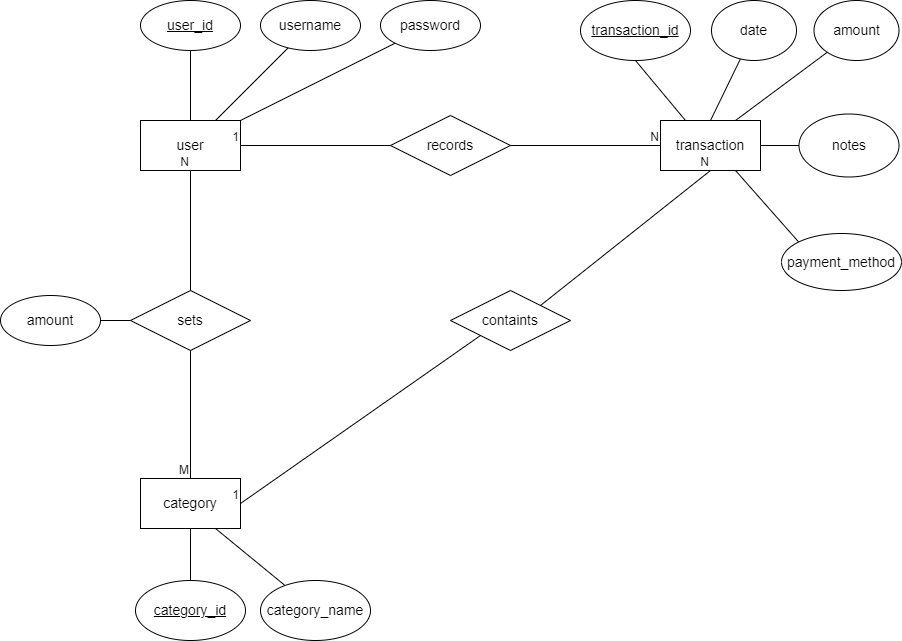

The diagram above was exported from draw.io. Its source (the exported page's mxGraphModel, read from the mxfile embedded in the PNG):
<mxGraphModel dx="1036" dy="606" grid="1" gridSize="10" guides="1" tooltips="1" connect="1" arrows="1" fold="1" page="1" pageScale="1" pageWidth="827" pageHeight="1169" background="none" math="0" shadow="0" extFonts="Permanent Marker^https://fonts.googleapis.com/css?family=Permanent+Marker">
  <root>
    <mxCell id="0" />
    <mxCell id="1" parent="0" />
    <mxCell id="Yhjc-KHFBmM0MUIXRUgo-1" value="user&lt;br style=&quot;font-size: 14px;&quot;&gt;" style="whiteSpace=wrap;html=1;align=center;fontSize=14;" parent="1" vertex="1">
      <mxGeometry x="600" y="200" width="100" height="50" as="geometry" />
    </mxCell>
    <mxCell id="Yhjc-KHFBmM0MUIXRUgo-18" style="edgeStyle=none;rounded=0;orthogonalLoop=1;jettySize=auto;html=1;endArrow=none;endFill=0;fontSize=14;entryX=1;entryY=0;entryDx=0;entryDy=0;" parent="1" source="Yhjc-KHFBmM0MUIXRUgo-2" target="Yhjc-KHFBmM0MUIXRUgo-1" edge="1">
      <mxGeometry relative="1" as="geometry">
        <mxPoint x="660" y="200" as="targetPoint" />
      </mxGeometry>
    </mxCell>
    <mxCell id="Yhjc-KHFBmM0MUIXRUgo-2" value="password" style="ellipse;whiteSpace=wrap;html=1;align=center;fontSize=14;" parent="1" vertex="1">
      <mxGeometry x="840" y="80" width="100" height="50" as="geometry" />
    </mxCell>
    <mxCell id="Yhjc-KHFBmM0MUIXRUgo-17" style="edgeStyle=none;rounded=0;orthogonalLoop=1;jettySize=auto;html=1;endArrow=none;endFill=0;fontSize=14;entryX=0.75;entryY=0;entryDx=0;entryDy=0;" parent="1" source="Yhjc-KHFBmM0MUIXRUgo-4" target="Yhjc-KHFBmM0MUIXRUgo-1" edge="1">
      <mxGeometry relative="1" as="geometry">
        <mxPoint x="600" y="190" as="targetPoint" />
      </mxGeometry>
    </mxCell>
    <mxCell id="Yhjc-KHFBmM0MUIXRUgo-4" value="username" style="ellipse;whiteSpace=wrap;html=1;align=center;fontSize=14;" parent="1" vertex="1">
      <mxGeometry x="720" y="80" width="100" height="50" as="geometry" />
    </mxCell>
    <mxCell id="Yhjc-KHFBmM0MUIXRUgo-16" style="edgeStyle=none;rounded=0;orthogonalLoop=1;jettySize=auto;html=1;entryX=0.5;entryY=0;entryDx=0;entryDy=0;endArrow=none;endFill=0;fontSize=14;" parent="1" source="Yhjc-KHFBmM0MUIXRUgo-5" target="Yhjc-KHFBmM0MUIXRUgo-1" edge="1">
      <mxGeometry relative="1" as="geometry" />
    </mxCell>
    <mxCell id="Yhjc-KHFBmM0MUIXRUgo-5" value="user_id" style="ellipse;whiteSpace=wrap;html=1;align=center;fontStyle=4;fontSize=14;" parent="1" vertex="1">
      <mxGeometry x="600" y="80" width="100" height="50" as="geometry" />
    </mxCell>
    <mxCell id="Yhjc-KHFBmM0MUIXRUgo-26" value="transaction" style="whiteSpace=wrap;html=1;align=center;fontSize=14;" parent="1" vertex="1">
      <mxGeometry x="1120" y="200" width="100" height="50" as="geometry" />
    </mxCell>
    <mxCell id="Yhjc-KHFBmM0MUIXRUgo-41" style="edgeStyle=none;rounded=0;orthogonalLoop=1;jettySize=auto;html=1;exitX=0.5;exitY=1;exitDx=0;exitDy=0;endArrow=none;endFill=0;fontSize=14;entryX=0.25;entryY=0;entryDx=0;entryDy=0;" parent="1" source="Yhjc-KHFBmM0MUIXRUgo-27" target="Yhjc-KHFBmM0MUIXRUgo-26" edge="1">
      <mxGeometry relative="1" as="geometry">
        <mxPoint x="1080" y="490" as="targetPoint" />
      </mxGeometry>
    </mxCell>
    <mxCell id="Yhjc-KHFBmM0MUIXRUgo-27" value="transaction_id" style="ellipse;whiteSpace=wrap;html=1;align=center;fontStyle=4;fontSize=14;" parent="1" vertex="1">
      <mxGeometry x="1040" y="80" width="110" height="60" as="geometry" />
    </mxCell>
    <mxCell id="Yhjc-KHFBmM0MUIXRUgo-35" style="edgeStyle=none;rounded=0;orthogonalLoop=1;jettySize=auto;html=1;entryX=0.75;entryY=1;entryDx=0;entryDy=0;endArrow=none;endFill=0;fontSize=14;" parent="1" source="Yhjc-KHFBmM0MUIXRUgo-28" target="Yhjc-KHFBmM0MUIXRUgo-31" edge="1">
      <mxGeometry relative="1" as="geometry" />
    </mxCell>
    <mxCell id="Yhjc-KHFBmM0MUIXRUgo-28" value="category_name" style="ellipse;whiteSpace=wrap;html=1;align=center;fontSize=14;" parent="1" vertex="1">
      <mxGeometry x="720" y="660" width="110" height="60" as="geometry" />
    </mxCell>
    <mxCell id="Yhjc-KHFBmM0MUIXRUgo-43" style="edgeStyle=none;rounded=0;orthogonalLoop=1;jettySize=auto;html=1;entryX=1;entryY=0.5;entryDx=0;entryDy=0;endArrow=none;endFill=0;fontSize=14;exitX=0;exitY=0.5;exitDx=0;exitDy=0;" parent="1" source="Yhjc-KHFBmM0MUIXRUgo-30" target="Yhjc-KHFBmM0MUIXRUgo-26" edge="1">
      <mxGeometry relative="1" as="geometry">
        <mxPoint x="1153.4999999999995" y="392" as="targetPoint" />
      </mxGeometry>
    </mxCell>
    <mxCell id="Yhjc-KHFBmM0MUIXRUgo-30" value="notes" style="ellipse;whiteSpace=wrap;html=1;align=center;fontSize=14;" parent="1" vertex="1">
      <mxGeometry x="1258.5" y="193.5" width="100" height="63" as="geometry" />
    </mxCell>
    <mxCell id="Yhjc-KHFBmM0MUIXRUgo-34" style="edgeStyle=none;rounded=0;orthogonalLoop=1;jettySize=auto;html=1;entryX=0.5;entryY=0;entryDx=0;entryDy=0;endArrow=none;endFill=0;fontSize=14;exitX=0.5;exitY=1;exitDx=0;exitDy=0;" parent="1" source="Yhjc-KHFBmM0MUIXRUgo-31" target="Yhjc-KHFBmM0MUIXRUgo-32" edge="1">
      <mxGeometry relative="1" as="geometry">
        <mxPoint x="891" y="528" as="sourcePoint" />
      </mxGeometry>
    </mxCell>
    <mxCell id="Yhjc-KHFBmM0MUIXRUgo-31" value="&lt;font style=&quot;font-size: 14px;&quot;&gt;category&lt;/font&gt;" style="whiteSpace=wrap;html=1;align=center;fontSize=14;" parent="1" vertex="1">
      <mxGeometry x="600" y="558" width="100" height="50" as="geometry" />
    </mxCell>
    <mxCell id="Yhjc-KHFBmM0MUIXRUgo-32" value="category_id" style="ellipse;whiteSpace=wrap;html=1;align=center;fontStyle=4;fontSize=14;" parent="1" vertex="1">
      <mxGeometry x="595" y="660" width="110" height="60" as="geometry" />
    </mxCell>
    <mxCell id="Yhjc-KHFBmM0MUIXRUgo-45" style="edgeStyle=none;rounded=0;orthogonalLoop=1;jettySize=auto;html=1;entryX=0.75;entryY=0;entryDx=0;entryDy=0;endArrow=none;endFill=0;fontSize=14;" parent="1" source="Yhjc-KHFBmM0MUIXRUgo-40" target="Yhjc-KHFBmM0MUIXRUgo-26" edge="1">
      <mxGeometry relative="1" as="geometry">
        <mxPoint x="891" y="203" as="targetPoint" />
      </mxGeometry>
    </mxCell>
    <mxCell id="Yhjc-KHFBmM0MUIXRUgo-40" value="amount" style="ellipse;whiteSpace=wrap;html=1;align=center;fontSize=14;" parent="1" vertex="1">
      <mxGeometry x="1273.5" y="80" width="85" height="60" as="geometry" />
    </mxCell>
    <mxCell id="Yhjc-KHFBmM0MUIXRUgo-60" value="containts" style="shape=rhombus;perimeter=rhombusPerimeter;whiteSpace=wrap;html=1;align=center;fontSize=14;" parent="1" vertex="1">
      <mxGeometry x="910" y="370" width="120" height="60" as="geometry" />
    </mxCell>
    <mxCell id="Yhjc-KHFBmM0MUIXRUgo-89" value="sets" style="shape=rhombus;perimeter=rhombusPerimeter;whiteSpace=wrap;html=1;align=center;fontSize=14;" parent="1" vertex="1">
      <mxGeometry x="590" y="370" width="120" height="60" as="geometry" />
    </mxCell>
    <mxCell id="4596e_6L5UVROwjo9uvK-1" style="edgeStyle=none;rounded=0;orthogonalLoop=1;jettySize=auto;html=1;endArrow=none;endFill=0;fontSize=14;entryX=0.5;entryY=0;entryDx=0;entryDy=0;" parent="1" source="4596e_6L5UVROwjo9uvK-2" target="Yhjc-KHFBmM0MUIXRUgo-26" edge="1">
      <mxGeometry relative="1" as="geometry">
        <mxPoint x="1020" y="180" as="targetPoint" />
      </mxGeometry>
    </mxCell>
    <mxCell id="4596e_6L5UVROwjo9uvK-2" value="date" style="ellipse;whiteSpace=wrap;html=1;align=center;fontSize=14;" parent="1" vertex="1">
      <mxGeometry x="1171" y="80" width="85" height="60" as="geometry" />
    </mxCell>
    <mxCell id="4596e_6L5UVROwjo9uvK-3" style="edgeStyle=none;rounded=0;orthogonalLoop=1;jettySize=auto;html=1;entryX=0;entryY=0.5;entryDx=0;entryDy=0;endArrow=none;endFill=0;fontSize=14;exitX=1;exitY=0.5;exitDx=0;exitDy=0;" parent="1" source="4596e_6L5UVROwjo9uvK-4" target="Yhjc-KHFBmM0MUIXRUgo-89" edge="1">
      <mxGeometry relative="1" as="geometry">
        <mxPoint x="390" y="718" as="targetPoint" />
      </mxGeometry>
    </mxCell>
    <mxCell id="4596e_6L5UVROwjo9uvK-4" value="amount" style="ellipse;whiteSpace=wrap;html=1;align=center;fontSize=14;" parent="1" vertex="1">
      <mxGeometry x="460" y="375" width="100" height="50" as="geometry" />
    </mxCell>
    <mxCell id="OyWEk4uWqdLhOREkDheK-10" style="edgeStyle=none;rounded=0;orthogonalLoop=1;jettySize=auto;html=1;fontSize=14;entryX=0.75;entryY=1;entryDx=0;entryDy=0;endArrow=none;endFill=0;exitX=0;exitY=0;exitDx=0;exitDy=0;" parent="1" source="OyWEk4uWqdLhOREkDheK-12" target="Yhjc-KHFBmM0MUIXRUgo-26" edge="1">
      <mxGeometry relative="1" as="geometry">
        <mxPoint x="1101.9999999999995" y="450" as="targetPoint" />
        <mxPoint x="942" y="350" as="sourcePoint" />
      </mxGeometry>
    </mxCell>
    <mxCell id="OyWEk4uWqdLhOREkDheK-12" value="&lt;font style=&quot;font-size: 14px;&quot;&gt;payment_method&lt;/font&gt;" style="ellipse;whiteSpace=wrap;html=1;align=center;" parent="1" vertex="1">
      <mxGeometry x="1241" y="313" width="120" height="57" as="geometry" />
    </mxCell>
    <mxCell id="OyWEk4uWqdLhOREkDheK-17" value="records" style="shape=rhombus;perimeter=rhombusPerimeter;whiteSpace=wrap;html=1;align=center;fontSize=14;" parent="1" vertex="1">
      <mxGeometry x="850" y="195" width="120" height="60" as="geometry" />
    </mxCell>
    <mxCell id="OyWEk4uWqdLhOREkDheK-25" value="" style="endArrow=none;html=1;rounded=0;entryX=1;entryY=0.5;entryDx=0;entryDy=0;exitX=0;exitY=0.5;exitDx=0;exitDy=0;" parent="1" source="OyWEk4uWqdLhOREkDheK-17" target="Yhjc-KHFBmM0MUIXRUgo-1" edge="1">
      <mxGeometry relative="1" as="geometry">
        <mxPoint x="820" y="340" as="sourcePoint" />
        <mxPoint x="980" y="340" as="targetPoint" />
      </mxGeometry>
    </mxCell>
    <mxCell id="OyWEk4uWqdLhOREkDheK-26" value="1" style="resizable=0;html=1;whiteSpace=wrap;align=right;verticalAlign=bottom;" parent="OyWEk4uWqdLhOREkDheK-25" connectable="0" vertex="1">
      <mxGeometry x="1" relative="1" as="geometry" />
    </mxCell>
    <mxCell id="OyWEk4uWqdLhOREkDheK-27" value="" style="endArrow=none;html=1;rounded=0;exitX=1;exitY=0.5;exitDx=0;exitDy=0;entryX=0;entryY=0.5;entryDx=0;entryDy=0;" parent="1" source="OyWEk4uWqdLhOREkDheK-17" target="Yhjc-KHFBmM0MUIXRUgo-26" edge="1">
      <mxGeometry relative="1" as="geometry">
        <mxPoint x="960" y="428.82" as="sourcePoint" />
        <mxPoint x="1120" y="428.82" as="targetPoint" />
      </mxGeometry>
    </mxCell>
    <mxCell id="OyWEk4uWqdLhOREkDheK-28" value="N" style="resizable=0;html=1;whiteSpace=wrap;align=right;verticalAlign=bottom;" parent="OyWEk4uWqdLhOREkDheK-27" connectable="0" vertex="1">
      <mxGeometry x="1" relative="1" as="geometry" />
    </mxCell>
    <mxCell id="OyWEk4uWqdLhOREkDheK-34" value="" style="endArrow=none;html=1;rounded=0;exitX=0.5;exitY=0;exitDx=0;exitDy=0;entryX=0.5;entryY=1;entryDx=0;entryDy=0;" parent="1" source="Yhjc-KHFBmM0MUIXRUgo-89" target="Yhjc-KHFBmM0MUIXRUgo-1" edge="1">
      <mxGeometry relative="1" as="geometry">
        <mxPoint x="750" y="350" as="sourcePoint" />
        <mxPoint x="910" y="350" as="targetPoint" />
      </mxGeometry>
    </mxCell>
    <mxCell id="OyWEk4uWqdLhOREkDheK-35" value="N" style="resizable=0;html=1;whiteSpace=wrap;align=right;verticalAlign=bottom;" parent="OyWEk4uWqdLhOREkDheK-34" connectable="0" vertex="1">
      <mxGeometry x="1" relative="1" as="geometry" />
    </mxCell>
    <mxCell id="OyWEk4uWqdLhOREkDheK-36" value="" style="endArrow=none;html=1;rounded=0;exitX=0.5;exitY=1;exitDx=0;exitDy=0;entryX=0.5;entryY=0;entryDx=0;entryDy=0;" parent="1" source="Yhjc-KHFBmM0MUIXRUgo-89" target="Yhjc-KHFBmM0MUIXRUgo-31" edge="1">
      <mxGeometry relative="1" as="geometry">
        <mxPoint x="790" y="535" as="sourcePoint" />
        <mxPoint x="830" y="390" as="targetPoint" />
      </mxGeometry>
    </mxCell>
    <mxCell id="OyWEk4uWqdLhOREkDheK-37" value="M" style="resizable=0;html=1;whiteSpace=wrap;align=right;verticalAlign=bottom;" parent="OyWEk4uWqdLhOREkDheK-36" connectable="0" vertex="1">
      <mxGeometry x="1" relative="1" as="geometry" />
    </mxCell>
    <mxCell id="OyWEk4uWqdLhOREkDheK-42" value="" style="endArrow=none;html=1;rounded=0;entryX=0.5;entryY=1;entryDx=0;entryDy=0;exitX=1;exitY=0;exitDx=0;exitDy=0;" parent="1" source="Yhjc-KHFBmM0MUIXRUgo-60" target="Yhjc-KHFBmM0MUIXRUgo-26" edge="1">
      <mxGeometry relative="1" as="geometry">
        <mxPoint x="1100" y="633" as="sourcePoint" />
        <mxPoint x="1010" y="638" as="targetPoint" />
      </mxGeometry>
    </mxCell>
    <mxCell id="OyWEk4uWqdLhOREkDheK-43" value="N" style="resizable=0;html=1;whiteSpace=wrap;align=right;verticalAlign=bottom;" parent="OyWEk4uWqdLhOREkDheK-42" connectable="0" vertex="1">
      <mxGeometry x="1" relative="1" as="geometry" />
    </mxCell>
    <mxCell id="OyWEk4uWqdLhOREkDheK-44" value="" style="endArrow=none;html=1;rounded=0;exitX=0;exitY=1;exitDx=0;exitDy=0;entryX=1;entryY=0.5;entryDx=0;entryDy=0;" parent="1" source="Yhjc-KHFBmM0MUIXRUgo-60" target="Yhjc-KHFBmM0MUIXRUgo-31" edge="1">
      <mxGeometry relative="1" as="geometry">
        <mxPoint x="800" y="697" as="sourcePoint" />
        <mxPoint x="920" y="667" as="targetPoint" />
      </mxGeometry>
    </mxCell>
    <mxCell id="OyWEk4uWqdLhOREkDheK-45" value="1" style="resizable=0;html=1;whiteSpace=wrap;align=right;verticalAlign=bottom;" parent="OyWEk4uWqdLhOREkDheK-44" connectable="0" vertex="1">
      <mxGeometry x="1" relative="1" as="geometry" />
    </mxCell>
  </root>
</mxGraphModel>